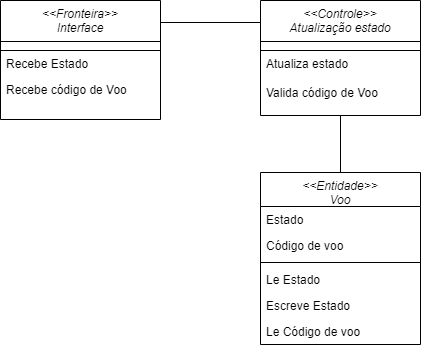

The diagram above was exported from draw.io. Its source (the exported page's mxGraphModel, read from the mxfile embedded in the PNG):
<mxGraphModel dx="942" dy="557" grid="1" gridSize="10" guides="1" tooltips="1" connect="1" arrows="1" fold="1" page="1" pageScale="1" pageWidth="827" pageHeight="1169" math="0" shadow="0">
  <root>
    <mxCell id="WIyWlLk6GJQsqaUBKTNV-0" />
    <mxCell id="WIyWlLk6GJQsqaUBKTNV-1" parent="WIyWlLk6GJQsqaUBKTNV-0" />
    <mxCell id="gcV064NARqv1T2i9kJAn-0" value="&lt;&lt;Controle&gt;&gt;&#10;Atualização estado" style="swimlane;fontStyle=2;align=center;verticalAlign=top;childLayout=stackLayout;horizontal=1;startSize=41;horizontalStack=0;resizeParent=1;resizeLast=0;collapsible=1;marginBottom=0;rounded=0;shadow=0;strokeWidth=1;" vertex="1" parent="WIyWlLk6GJQsqaUBKTNV-1">
      <mxGeometry x="330" y="78" width="160" height="115" as="geometry">
        <mxRectangle x="230" y="140" width="160" height="26" as="alternateBounds" />
      </mxGeometry>
    </mxCell>
    <mxCell id="gcV064NARqv1T2i9kJAn-40" style="text;align=left;verticalAlign=middle;spacingLeft=4;spacingRight=4;overflow=hidden;rotatable=0;points=[[0,0.5],[1,0.5]];portConstraint=eastwest;strokeColor=default;" vertex="1" parent="gcV064NARqv1T2i9kJAn-0">
      <mxGeometry y="41" width="160" height="9" as="geometry" />
    </mxCell>
    <mxCell id="gcV064NARqv1T2i9kJAn-1" value="Atualiza estado" style="text;align=left;verticalAlign=top;spacingLeft=4;spacingRight=4;overflow=hidden;rotatable=0;points=[[0,0.5],[1,0.5]];portConstraint=eastwest;" vertex="1" parent="gcV064NARqv1T2i9kJAn-0">
      <mxGeometry y="50" width="160" height="29" as="geometry" />
    </mxCell>
    <mxCell id="gcV064NARqv1T2i9kJAn-21" value="Valida código de Voo" style="text;align=left;verticalAlign=top;spacingLeft=4;spacingRight=4;overflow=hidden;rotatable=0;points=[[0,0.5],[1,0.5]];portConstraint=eastwest;" vertex="1" parent="gcV064NARqv1T2i9kJAn-0">
      <mxGeometry y="79" width="160" height="16" as="geometry" />
    </mxCell>
    <mxCell id="gcV064NARqv1T2i9kJAn-3" value="&lt;&lt;Fronteira&gt;&gt;&#10;Interface" style="swimlane;fontStyle=2;align=center;verticalAlign=top;childLayout=stackLayout;horizontal=1;startSize=41;horizontalStack=0;resizeParent=1;resizeLast=0;collapsible=1;marginBottom=0;rounded=0;shadow=0;strokeWidth=1;" vertex="1" parent="WIyWlLk6GJQsqaUBKTNV-1">
      <mxGeometry x="70" y="78" width="160" height="119" as="geometry">
        <mxRectangle x="230" y="140" width="160" height="26" as="alternateBounds" />
      </mxGeometry>
    </mxCell>
    <mxCell id="gcV064NARqv1T2i9kJAn-41" style="text;align=left;verticalAlign=top;spacingLeft=4;spacingRight=4;overflow=hidden;rotatable=0;points=[[0,0.5],[1,0.5]];portConstraint=eastwest;strokeColor=default;" vertex="1" parent="gcV064NARqv1T2i9kJAn-3">
      <mxGeometry y="41" width="160" height="9" as="geometry" />
    </mxCell>
    <mxCell id="gcV064NARqv1T2i9kJAn-4" value="Recebe Estado" style="text;align=left;verticalAlign=top;spacingLeft=4;spacingRight=4;overflow=hidden;rotatable=0;points=[[0,0.5],[1,0.5]];portConstraint=eastwest;" vertex="1" parent="gcV064NARqv1T2i9kJAn-3">
      <mxGeometry y="50" width="160" height="26" as="geometry" />
    </mxCell>
    <mxCell id="gcV064NARqv1T2i9kJAn-5" value="Recebe código de Voo" style="text;align=left;verticalAlign=top;spacingLeft=4;spacingRight=4;overflow=hidden;rotatable=0;points=[[0,0.5],[1,0.5]];portConstraint=eastwest;rounded=0;shadow=0;html=0;" vertex="1" parent="gcV064NARqv1T2i9kJAn-3">
      <mxGeometry y="76" width="160" height="26" as="geometry" />
    </mxCell>
    <mxCell id="gcV064NARqv1T2i9kJAn-26" value="&lt;&lt;Entidade&gt;&gt;&#10;Voo" style="swimlane;fontStyle=2;align=center;verticalAlign=top;childLayout=stackLayout;horizontal=1;startSize=34;horizontalStack=0;resizeParent=1;resizeParentMax=0;resizeLast=0;collapsible=1;marginBottom=0;" vertex="1" parent="WIyWlLk6GJQsqaUBKTNV-1">
      <mxGeometry x="330" y="250" width="160" height="172" as="geometry">
        <mxRectangle x="570" y="206" width="120" height="40" as="alternateBounds" />
      </mxGeometry>
    </mxCell>
    <mxCell id="gcV064NARqv1T2i9kJAn-27" value="Estado" style="text;strokeColor=none;fillColor=none;align=left;verticalAlign=top;spacingLeft=4;spacingRight=4;overflow=hidden;rotatable=0;points=[[0,0.5],[1,0.5]];portConstraint=eastwest;" vertex="1" parent="gcV064NARqv1T2i9kJAn-26">
      <mxGeometry y="34" width="160" height="26" as="geometry" />
    </mxCell>
    <mxCell id="gcV064NARqv1T2i9kJAn-42" value="Código de voo" style="text;strokeColor=none;fillColor=none;align=left;verticalAlign=top;spacingLeft=4;spacingRight=4;overflow=hidden;rotatable=0;points=[[0,0.5],[1,0.5]];portConstraint=eastwest;" vertex="1" parent="gcV064NARqv1T2i9kJAn-26">
      <mxGeometry y="60" width="160" height="26" as="geometry" />
    </mxCell>
    <mxCell id="gcV064NARqv1T2i9kJAn-28" value="" style="line;strokeWidth=1;fillColor=none;align=left;verticalAlign=middle;spacingTop=-1;spacingLeft=3;spacingRight=3;rotatable=0;labelPosition=right;points=[];portConstraint=eastwest;strokeColor=inherit;" vertex="1" parent="gcV064NARqv1T2i9kJAn-26">
      <mxGeometry y="86" width="160" height="8" as="geometry" />
    </mxCell>
    <mxCell id="gcV064NARqv1T2i9kJAn-29" value="Le Estado" style="text;strokeColor=none;fillColor=none;align=left;verticalAlign=top;spacingLeft=4;spacingRight=4;overflow=hidden;rotatable=0;points=[[0,0.5],[1,0.5]];portConstraint=eastwest;" vertex="1" parent="gcV064NARqv1T2i9kJAn-26">
      <mxGeometry y="94" width="160" height="26" as="geometry" />
    </mxCell>
    <mxCell id="gcV064NARqv1T2i9kJAn-34" value="Escreve Estado" style="text;strokeColor=none;fillColor=none;align=left;verticalAlign=top;spacingLeft=4;spacingRight=4;overflow=hidden;rotatable=0;points=[[0,0.5],[1,0.5]];portConstraint=eastwest;" vertex="1" parent="gcV064NARqv1T2i9kJAn-26">
      <mxGeometry y="120" width="160" height="26" as="geometry" />
    </mxCell>
    <mxCell id="gcV064NARqv1T2i9kJAn-45" value="Le Código de voo" style="text;strokeColor=none;fillColor=none;align=left;verticalAlign=top;spacingLeft=4;spacingRight=4;overflow=hidden;rotatable=0;points=[[0,0.5],[1,0.5]];portConstraint=eastwest;" vertex="1" parent="gcV064NARqv1T2i9kJAn-26">
      <mxGeometry y="146" width="160" height="26" as="geometry" />
    </mxCell>
    <mxCell id="gcV064NARqv1T2i9kJAn-37" value="" style="endArrow=none;html=1;rounded=0;strokeWidth=1;" edge="1" parent="WIyWlLk6GJQsqaUBKTNV-1">
      <mxGeometry width="50" height="50" relative="1" as="geometry">
        <mxPoint x="230" y="100" as="sourcePoint" />
        <mxPoint x="330" y="100" as="targetPoint" />
      </mxGeometry>
    </mxCell>
    <mxCell id="gcV064NARqv1T2i9kJAn-38" value="" style="endArrow=none;html=1;rounded=0;strokeWidth=1;entryX=0.5;entryY=0;entryDx=0;entryDy=0;exitX=0.5;exitY=1;exitDx=0;exitDy=0;" edge="1" parent="WIyWlLk6GJQsqaUBKTNV-1" source="gcV064NARqv1T2i9kJAn-0" target="gcV064NARqv1T2i9kJAn-26">
      <mxGeometry width="50" height="50" relative="1" as="geometry">
        <mxPoint x="490" y="100" as="sourcePoint" />
        <mxPoint x="590" y="100" as="targetPoint" />
      </mxGeometry>
    </mxCell>
  </root>
</mxGraphModel>